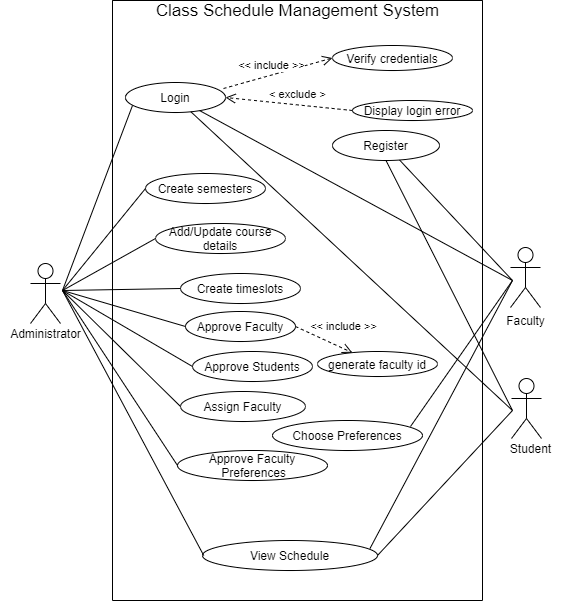

The diagram above was exported from draw.io. Its source (the exported page's mxGraphModel, read from the mxfile embedded in the PNG):
<mxGraphModel dx="868" dy="1610" grid="1" gridSize="10" guides="1" tooltips="1" connect="1" arrows="1" fold="1" page="1" pageScale="1" pageWidth="850" pageHeight="1100" math="0" shadow="0">
  <root>
    <mxCell id="0" />
    <mxCell id="1" parent="0" />
    <mxCell id="51gtbAJY1U8l9FvMUimp-17" value="" style="swimlane;startSize=0;" vertex="1" parent="1">
      <mxGeometry x="160" y="-70" width="370" height="600" as="geometry">
        <mxRectangle x="80" y="-40" width="50" height="40" as="alternateBounds" />
      </mxGeometry>
    </mxCell>
    <mxCell id="51gtbAJY1U8l9FvMUimp-5" value="&lt;font style=&quot;font-size: 17px&quot;&gt;Class Schedule Management System&lt;/font&gt;" style="text;html=1;align=center;verticalAlign=middle;resizable=0;points=[];autosize=1;strokeColor=none;fillColor=none;" vertex="1" parent="51gtbAJY1U8l9FvMUimp-17">
      <mxGeometry x="35" width="300" height="20" as="geometry" />
    </mxCell>
    <mxCell id="51gtbAJY1U8l9FvMUimp-4" value="Login" style="ellipse;whiteSpace=wrap;html=1;align=center;" vertex="1" parent="51gtbAJY1U8l9FvMUimp-17">
      <mxGeometry x="13" y="82" width="100" height="30" as="geometry" />
    </mxCell>
    <mxCell id="51gtbAJY1U8l9FvMUimp-6" value="Create semesters&lt;span style=&quot;color: rgba(0 , 0 , 0 , 0) ; font-family: monospace ; font-size: 0px&quot;&gt;%3CmxGraphModel%3E%3Croot%3E%3CmxCell%20id%3D%220%22%2F%3E%3CmxCell%20id%3D%221%22%20parent%3D%220%22%2F%3E%3CmxCell%20id%3D%222%22%20value%3D%22Login%22%20style%3D%22ellipse%3BwhiteSpace%3Dwrap%3Bhtml%3D1%3Balign%3Dcenter%3B%22%20vertex%3D%221%22%20parent%3D%221%22%3E%3CmxGeometry%20x%3D%22400%22%20y%3D%22200%22%20width%3D%2270%22%20height%3D%2240%22%20as%3D%22geometry%22%2F%3E%3C%2FmxCell%3E%3C%2Froot%3E%3C%2FmxGraphModel%3E&lt;/span&gt;" style="ellipse;whiteSpace=wrap;html=1;align=center;" vertex="1" parent="51gtbAJY1U8l9FvMUimp-17">
      <mxGeometry x="33" y="173" width="120" height="30" as="geometry" />
    </mxCell>
    <mxCell id="51gtbAJY1U8l9FvMUimp-7" value="Add/Update course details" style="ellipse;whiteSpace=wrap;html=1;align=center;" vertex="1" parent="51gtbAJY1U8l9FvMUimp-17">
      <mxGeometry x="43" y="223" width="130" height="30" as="geometry" />
    </mxCell>
    <mxCell id="51gtbAJY1U8l9FvMUimp-8" value="Create timeslots&lt;span style=&quot;color: rgba(0 , 0 , 0 , 0) ; font-family: monospace ; font-size: 0px&quot;&gt;%3CmxGraphModel%3E%3Croot%3E%3CmxCell%20id%3D%220%22%2F%3E%3CmxCell%20id%3D%221%22%20parent%3D%220%22%2F%3E%3CmxCell%20id%3D%222%22%20value%3D%22Login%22%20style%3D%22ellipse%3BwhiteSpace%3Dwrap%3Bhtml%3D1%3Balign%3Dcenter%3B%22%20vertex%3D%221%22%20parent%3D%221%22%3E%3CmxGeometry%20x%3D%22400%22%20y%3D%22200%22%20width%3D%2270%22%20height%3D%2240%22%20as%3D%22geometry%22%2F%3E%3C%2FmxCell%3E%3C%2Froot%3E%3C%2FmxGraphModel%3E&lt;/span&gt;" style="ellipse;whiteSpace=wrap;html=1;align=center;" vertex="1" parent="51gtbAJY1U8l9FvMUimp-17">
      <mxGeometry x="68" y="273" width="120" height="30" as="geometry" />
    </mxCell>
    <mxCell id="51gtbAJY1U8l9FvMUimp-9" value="Approve Faculty" style="ellipse;whiteSpace=wrap;html=1;align=center;" vertex="1" parent="51gtbAJY1U8l9FvMUimp-17">
      <mxGeometry x="73" y="311" width="110" height="30" as="geometry" />
    </mxCell>
    <mxCell id="51gtbAJY1U8l9FvMUimp-18" value="Approve Students" style="ellipse;whiteSpace=wrap;html=1;align=center;" vertex="1" parent="51gtbAJY1U8l9FvMUimp-17">
      <mxGeometry x="80" y="351" width="120" height="30" as="geometry" />
    </mxCell>
    <mxCell id="51gtbAJY1U8l9FvMUimp-19" value="Assign Faculty" style="ellipse;whiteSpace=wrap;html=1;align=center;" vertex="1" parent="51gtbAJY1U8l9FvMUimp-17">
      <mxGeometry x="68" y="391" width="125" height="30" as="geometry" />
    </mxCell>
    <mxCell id="51gtbAJY1U8l9FvMUimp-20" value="Choose Preferences" style="ellipse;whiteSpace=wrap;html=1;align=center;" vertex="1" parent="51gtbAJY1U8l9FvMUimp-17">
      <mxGeometry x="160" y="420" width="150" height="30" as="geometry" />
    </mxCell>
    <mxCell id="51gtbAJY1U8l9FvMUimp-21" value="Approve Faculty&lt;span style=&quot;color: rgba(0 , 0 , 0 , 0) ; font-family: monospace ; font-size: 0px&quot;&gt;%3CmxGraphModel%3E%3Croot%3E%3CmxCell%20id%3D%220%22%2F%3E%3CmxCell%20id%3D%221%22%20parent%3D%220%22%2F%3E%3CmxCell%20id%3D%222%22%20value%3D%22Choose%20Preferences%22%20style%3D%22ellipse%3BwhiteSpace%3Dwrap%3Bhtml%3D1%3Balign%3Dcenter%3B%22%20vertex%3D%221%22%20parent%3D%221%22%3E%3CmxGeometry%20x%3D%22270%22%20y%3D%22390%22%20width%3D%22150%22%20height%3D%2240%22%20as%3D%22geometry%22%2F%3E%3C%2FmxCell%3E%3C%2Froot%3E%3C%2FmxGraphModel%3E&lt;/span&gt;&lt;br&gt;&amp;nbsp;Preferences" style="ellipse;whiteSpace=wrap;html=1;align=center;" vertex="1" parent="51gtbAJY1U8l9FvMUimp-17">
      <mxGeometry x="65" y="450" width="150" height="30" as="geometry" />
    </mxCell>
    <mxCell id="51gtbAJY1U8l9FvMUimp-22" value="View Schedule" style="ellipse;whiteSpace=wrap;html=1;align=center;" vertex="1" parent="51gtbAJY1U8l9FvMUimp-17">
      <mxGeometry x="90" y="540" width="175" height="30" as="geometry" />
    </mxCell>
    <mxCell id="51gtbAJY1U8l9FvMUimp-23" value="Verify credentials" style="ellipse;whiteSpace=wrap;html=1;align=center;" vertex="1" parent="51gtbAJY1U8l9FvMUimp-17">
      <mxGeometry x="220" y="45" width="120" height="25" as="geometry" />
    </mxCell>
    <mxCell id="51gtbAJY1U8l9FvMUimp-24" value="Display login error" style="ellipse;whiteSpace=wrap;html=1;align=center;" vertex="1" parent="51gtbAJY1U8l9FvMUimp-17">
      <mxGeometry x="240" y="100" width="120" height="20" as="geometry" />
    </mxCell>
    <mxCell id="51gtbAJY1U8l9FvMUimp-25" value="generate faculty id" style="ellipse;whiteSpace=wrap;html=1;align=center;" vertex="1" parent="51gtbAJY1U8l9FvMUimp-17">
      <mxGeometry x="205" y="351" width="120" height="25" as="geometry" />
    </mxCell>
    <mxCell id="51gtbAJY1U8l9FvMUimp-42" value="&amp;lt;&amp;lt; include &amp;gt;&amp;gt;" style="html=1;verticalAlign=bottom;endArrow=open;dashed=1;endSize=8;exitX=0.98;exitY=0.2;exitDx=0;exitDy=0;entryX=0;entryY=0.5;entryDx=0;entryDy=0;exitPerimeter=0;" edge="1" parent="51gtbAJY1U8l9FvMUimp-17" source="51gtbAJY1U8l9FvMUimp-4" target="51gtbAJY1U8l9FvMUimp-23">
      <mxGeometry x="-0.1251" y="1" relative="1" as="geometry">
        <mxPoint x="113" y="128" as="sourcePoint" />
        <mxPoint x="283" y="101" as="targetPoint" />
        <mxPoint as="offset" />
      </mxGeometry>
    </mxCell>
    <mxCell id="51gtbAJY1U8l9FvMUimp-43" value="&amp;lt; exclude &amp;gt;" style="html=1;verticalAlign=bottom;endArrow=open;dashed=1;endSize=8;exitX=0;exitY=0.5;exitDx=0;exitDy=0;entryX=1;entryY=0.5;entryDx=0;entryDy=0;" edge="1" parent="51gtbAJY1U8l9FvMUimp-17" source="51gtbAJY1U8l9FvMUimp-24" target="51gtbAJY1U8l9FvMUimp-4">
      <mxGeometry x="-0.1333" y="-1" relative="1" as="geometry">
        <mxPoint x="263" y="173" as="sourcePoint" />
        <mxPoint x="98.3553390593272" y="138.60660171779818" as="targetPoint" />
        <mxPoint as="offset" />
      </mxGeometry>
    </mxCell>
    <mxCell id="51gtbAJY1U8l9FvMUimp-50" value="&amp;lt;&amp;lt; include &amp;gt;&amp;gt;" style="html=1;verticalAlign=bottom;endArrow=open;dashed=1;endSize=8;exitX=1;exitY=0.5;exitDx=0;exitDy=0;" edge="1" parent="51gtbAJY1U8l9FvMUimp-17" source="51gtbAJY1U8l9FvMUimp-9" target="51gtbAJY1U8l9FvMUimp-25">
      <mxGeometry x="0.5048" y="12" relative="1" as="geometry">
        <mxPoint x="193" y="312.5" as="sourcePoint" />
        <mxPoint x="363" y="273" as="targetPoint" />
        <mxPoint as="offset" />
      </mxGeometry>
    </mxCell>
    <mxCell id="51gtbAJY1U8l9FvMUimp-62" value="Register" style="ellipse;whiteSpace=wrap;html=1;align=center;" vertex="1" parent="51gtbAJY1U8l9FvMUimp-17">
      <mxGeometry x="220" y="130" width="107" height="30" as="geometry" />
    </mxCell>
    <mxCell id="51gtbAJY1U8l9FvMUimp-26" value="Actor" style="shape=umlActor;verticalLabelPosition=bottom;verticalAlign=top;html=1;outlineConnect=0;" vertex="1" parent="1">
      <mxGeometry x="78" y="193" width="30" height="60" as="geometry" />
    </mxCell>
    <mxCell id="51gtbAJY1U8l9FvMUimp-29" value="Actor" style="shape=umlActor;verticalLabelPosition=bottom;verticalAlign=top;html=1;outlineConnect=0;" vertex="1" parent="1">
      <mxGeometry x="558" y="177" width="30" height="60" as="geometry" />
    </mxCell>
    <mxCell id="51gtbAJY1U8l9FvMUimp-30" value="Actor" style="shape=umlActor;verticalLabelPosition=bottom;verticalAlign=top;html=1;outlineConnect=0;" vertex="1" parent="1">
      <mxGeometry x="559" y="308" width="30" height="60" as="geometry" />
    </mxCell>
    <mxCell id="51gtbAJY1U8l9FvMUimp-31" value="&lt;span style=&quot;background-color: rgb(255 , 255 , 255)&quot;&gt;Administrator&lt;/span&gt;" style="text;html=1;align=center;verticalAlign=middle;resizable=0;points=[];autosize=1;strokeColor=none;fillColor=none;" vertex="1" parent="1">
      <mxGeometry x="48" y="253" width="90" height="20" as="geometry" />
    </mxCell>
    <mxCell id="51gtbAJY1U8l9FvMUimp-38" value="&lt;span style=&quot;background-color: rgb(255 , 255 , 255)&quot;&gt;Faculty&lt;/span&gt;" style="text;html=1;align=center;verticalAlign=middle;resizable=0;points=[];autosize=1;strokeColor=none;fillColor=none;" vertex="1" parent="1">
      <mxGeometry x="548" y="240" width="50" height="20" as="geometry" />
    </mxCell>
    <mxCell id="51gtbAJY1U8l9FvMUimp-39" value="&lt;span style=&quot;background-color: rgb(255 , 255 , 255)&quot;&gt;Student&lt;/span&gt;" style="text;html=1;align=center;verticalAlign=middle;resizable=0;points=[];autosize=1;strokeColor=none;fillColor=none;" vertex="1" parent="1">
      <mxGeometry x="548" y="368" width="60" height="20" as="geometry" />
    </mxCell>
    <mxCell id="51gtbAJY1U8l9FvMUimp-53" value="" style="endArrow=none;html=1;fontColor=#000000;entryX=0.07;entryY=0.767;entryDx=0;entryDy=0;entryPerimeter=0;" edge="1" parent="1" target="51gtbAJY1U8l9FvMUimp-4">
      <mxGeometry width="50" height="50" relative="1" as="geometry">
        <mxPoint x="110" y="220" as="sourcePoint" />
        <mxPoint x="460" y="240" as="targetPoint" />
      </mxGeometry>
    </mxCell>
    <mxCell id="51gtbAJY1U8l9FvMUimp-54" value="" style="endArrow=none;html=1;fontColor=#000000;entryX=0;entryY=0.5;entryDx=0;entryDy=0;" edge="1" parent="1" target="51gtbAJY1U8l9FvMUimp-6">
      <mxGeometry width="50" height="50" relative="1" as="geometry">
        <mxPoint x="110" y="220" as="sourcePoint" />
        <mxPoint x="267" y="45.00999999999999" as="targetPoint" />
      </mxGeometry>
    </mxCell>
    <mxCell id="51gtbAJY1U8l9FvMUimp-55" value="" style="endArrow=none;html=1;fontColor=#000000;entryX=0;entryY=0.5;entryDx=0;entryDy=0;" edge="1" parent="1" target="51gtbAJY1U8l9FvMUimp-7">
      <mxGeometry width="50" height="50" relative="1" as="geometry">
        <mxPoint x="110" y="220" as="sourcePoint" />
        <mxPoint x="280" y="97" as="targetPoint" />
      </mxGeometry>
    </mxCell>
    <mxCell id="51gtbAJY1U8l9FvMUimp-56" value="" style="endArrow=none;html=1;fontColor=#000000;entryX=0;entryY=0.5;entryDx=0;entryDy=0;" edge="1" parent="1" target="51gtbAJY1U8l9FvMUimp-8">
      <mxGeometry width="50" height="50" relative="1" as="geometry">
        <mxPoint x="110" y="220" as="sourcePoint" />
        <mxPoint x="290" y="147" as="targetPoint" />
      </mxGeometry>
    </mxCell>
    <mxCell id="51gtbAJY1U8l9FvMUimp-57" value="" style="endArrow=none;html=1;fontColor=#000000;entryX=0;entryY=0.5;entryDx=0;entryDy=0;" edge="1" parent="1" target="51gtbAJY1U8l9FvMUimp-9">
      <mxGeometry width="50" height="50" relative="1" as="geometry">
        <mxPoint x="110" y="220" as="sourcePoint" />
        <mxPoint x="238" y="197" as="targetPoint" />
      </mxGeometry>
    </mxCell>
    <mxCell id="51gtbAJY1U8l9FvMUimp-58" value="" style="endArrow=none;html=1;fontColor=#000000;entryX=0;entryY=0.5;entryDx=0;entryDy=0;" edge="1" parent="1" target="51gtbAJY1U8l9FvMUimp-18">
      <mxGeometry width="50" height="50" relative="1" as="geometry">
        <mxPoint x="110" y="220" as="sourcePoint" />
        <mxPoint x="243" y="247" as="targetPoint" />
      </mxGeometry>
    </mxCell>
    <mxCell id="51gtbAJY1U8l9FvMUimp-59" value="" style="endArrow=none;html=1;fontColor=#000000;entryX=0;entryY=0.5;entryDx=0;entryDy=0;" edge="1" parent="1" target="51gtbAJY1U8l9FvMUimp-19">
      <mxGeometry width="50" height="50" relative="1" as="geometry">
        <mxPoint x="110" y="220" as="sourcePoint" />
        <mxPoint x="250" y="275" as="targetPoint" />
      </mxGeometry>
    </mxCell>
    <mxCell id="51gtbAJY1U8l9FvMUimp-60" value="" style="endArrow=none;html=1;fontColor=#000000;entryX=0;entryY=0.5;entryDx=0;entryDy=0;" edge="1" parent="1" target="51gtbAJY1U8l9FvMUimp-21">
      <mxGeometry width="50" height="50" relative="1" as="geometry">
        <mxPoint x="110" y="220" as="sourcePoint" />
        <mxPoint x="238" y="346" as="targetPoint" />
      </mxGeometry>
    </mxCell>
    <mxCell id="51gtbAJY1U8l9FvMUimp-61" value="" style="endArrow=none;html=1;fontColor=#000000;" edge="1" parent="1" source="51gtbAJY1U8l9FvMUimp-4">
      <mxGeometry width="50" height="50" relative="1" as="geometry">
        <mxPoint x="120" y="230" as="sourcePoint" />
        <mxPoint x="560" y="210" as="targetPoint" />
      </mxGeometry>
    </mxCell>
    <mxCell id="51gtbAJY1U8l9FvMUimp-63" value="" style="endArrow=none;html=1;fontColor=#000000;" edge="1" parent="1" source="51gtbAJY1U8l9FvMUimp-62">
      <mxGeometry width="50" height="50" relative="1" as="geometry">
        <mxPoint x="262.4983454748294" y="49.11141136623996" as="sourcePoint" />
        <mxPoint x="560" y="210" as="targetPoint" />
      </mxGeometry>
    </mxCell>
    <mxCell id="51gtbAJY1U8l9FvMUimp-64" value="" style="endArrow=none;html=1;fontColor=#000000;exitX=0.92;exitY=0.2;exitDx=0;exitDy=0;exitPerimeter=0;" edge="1" parent="1" source="51gtbAJY1U8l9FvMUimp-20">
      <mxGeometry width="50" height="50" relative="1" as="geometry">
        <mxPoint x="434.425041885321" y="145.57994730706378" as="sourcePoint" />
        <mxPoint x="560" y="210" as="targetPoint" />
      </mxGeometry>
    </mxCell>
    <mxCell id="51gtbAJY1U8l9FvMUimp-65" value="" style="endArrow=none;html=1;fontColor=#000000;exitX=0.957;exitY=0.267;exitDx=0;exitDy=0;exitPerimeter=0;" edge="1" parent="1" source="51gtbAJY1U8l9FvMUimp-22">
      <mxGeometry width="50" height="50" relative="1" as="geometry">
        <mxPoint x="463" y="400" as="sourcePoint" />
        <mxPoint x="560" y="210" as="targetPoint" />
      </mxGeometry>
    </mxCell>
    <mxCell id="51gtbAJY1U8l9FvMUimp-66" value="" style="endArrow=none;html=1;fontColor=#000000;exitX=1;exitY=0.5;exitDx=0;exitDy=0;" edge="1" parent="1" source="51gtbAJY1U8l9FvMUimp-22">
      <mxGeometry width="50" height="50" relative="1" as="geometry">
        <mxPoint x="430" y="488" as="sourcePoint" />
        <mxPoint x="560" y="340" as="targetPoint" />
      </mxGeometry>
    </mxCell>
    <mxCell id="51gtbAJY1U8l9FvMUimp-67" value="" style="endArrow=none;html=1;fontColor=#000000;" edge="1" parent="1" source="51gtbAJY1U8l9FvMUimp-4">
      <mxGeometry width="50" height="50" relative="1" as="geometry">
        <mxPoint x="434.425041885321" y="145.57994730706378" as="sourcePoint" />
        <mxPoint x="560" y="340" as="targetPoint" />
      </mxGeometry>
    </mxCell>
    <mxCell id="51gtbAJY1U8l9FvMUimp-69" value="" style="endArrow=none;html=1;fontColor=#000000;exitX=0.5;exitY=1;exitDx=0;exitDy=0;" edge="1" parent="1" source="51gtbAJY1U8l9FvMUimp-62">
      <mxGeometry width="50" height="50" relative="1" as="geometry">
        <mxPoint x="251.17113899244032" y="50.97436487625009" as="sourcePoint" />
        <mxPoint x="560" y="340" as="targetPoint" />
      </mxGeometry>
    </mxCell>
    <mxCell id="51gtbAJY1U8l9FvMUimp-72" value="" style="endArrow=none;html=1;fontColor=#000000;entryX=0.007;entryY=0.5;entryDx=0;entryDy=0;entryPerimeter=0;" edge="1" parent="1" target="51gtbAJY1U8l9FvMUimp-22">
      <mxGeometry width="50" height="50" relative="1" as="geometry">
        <mxPoint x="110" y="220" as="sourcePoint" />
        <mxPoint x="235" y="405" as="targetPoint" />
      </mxGeometry>
    </mxCell>
  </root>
</mxGraphModel>